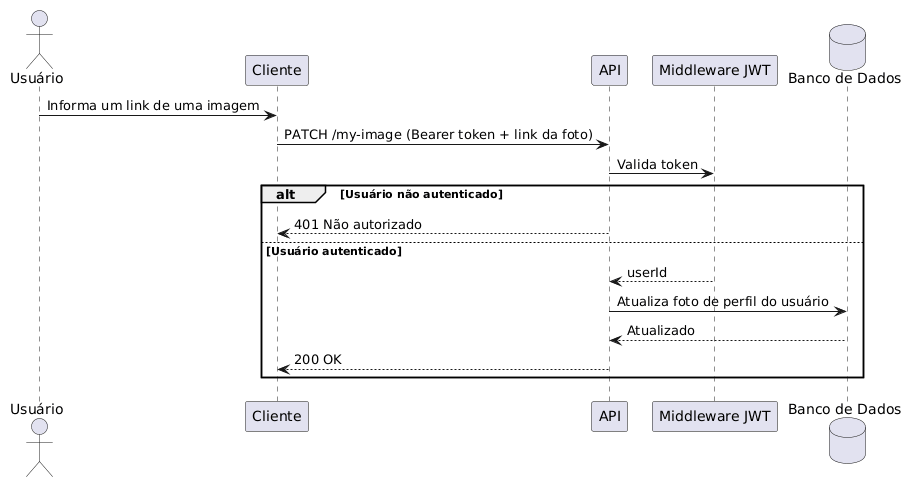

The diagram above was rendered by PlantUML. Its source (embedded in the PNG):
@startuml
actor "Usuário" as U
participant "Cliente" as C
participant "API" as API
participant "Middleware JWT" as MW
database "Banco de Dados" as DB

U -> C: Informa um link de uma imagem
C -> API: PATCH /my-image (Bearer token + link da foto)
API -> MW: Valida token
alt Usuário não autenticado
    API --> C: 401 Não autorizado
else Usuário autenticado
    MW --> API: userId
    API -> DB: Atualiza foto de perfil do usuário
    DB --> API: Atualizado
    API --> C: 200 OK
@enduml